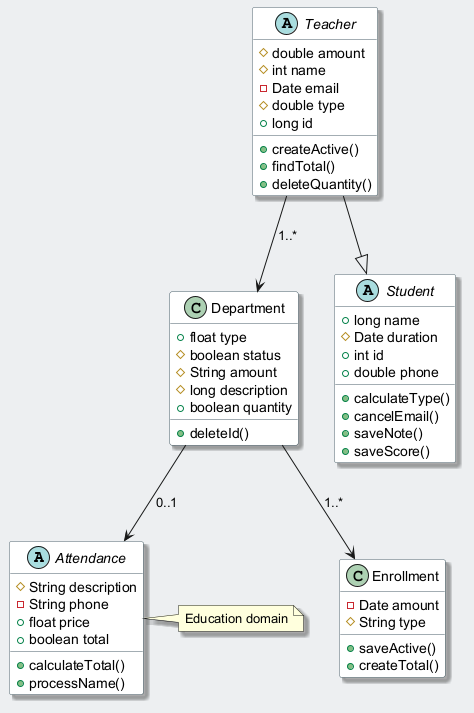

The diagram above was rendered by PlantUML. Its source (embedded in the PNG):
@startuml
skinparam backgroundColor #ECEFF1
skinparam classBackgroundColor #FFFFFF
skinparam classBorderColor #455A64
skinparam shadowing true
abstract class Attendance {
  #String description
  -String phone
  +float price
  +boolean total
  +calculateTotal()
  +processName()
}
class Department {
  +float type
  #boolean status
  #String amount
  #long description
  +boolean quantity
  +deleteId()
}
class Enrollment {
  -Date amount
  #String type
  +saveActive()
  +createTotal()
}
abstract class Student {
  +long name
  #Date duration
  +int id
  +double phone
  +calculateType()
  +cancelEmail()
  +saveNote()
  +saveScore()
}
abstract class Teacher {
  #double amount
  #int name
  -Date email
  #double type
  +long id
  +createActive()
  +findTotal()
  +deleteQuantity()
}
Teacher --> Department : "1..*"
Department --> Attendance : "0..1"
Teacher --|> Student
Department --> Enrollment : "1..*"
note right of Attendance : Education domain
@enduml